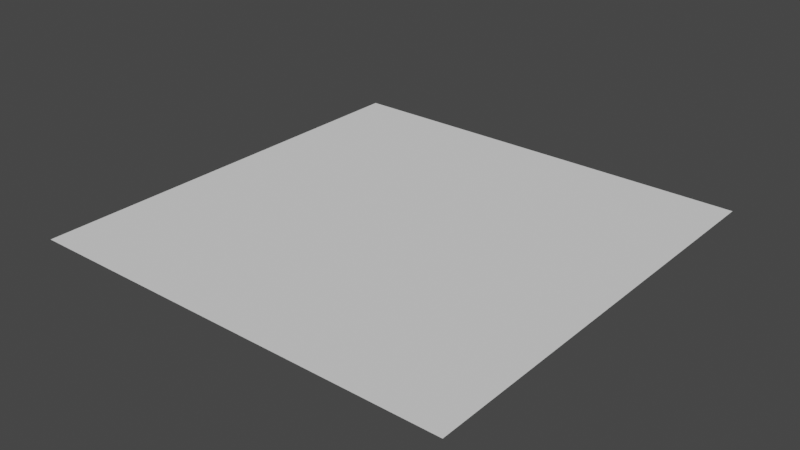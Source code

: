 # Source: Plane.blend  (saved by Blender 2.81.16; exported with 4.5.12 LTS)
import bpy
from mathutils import Matrix  # noqa: F401  (used for matrix-valued properties, if any)

bpy.ops.wm.read_factory_settings(use_empty=True)
scene = bpy.context.scene
scene.name = 'Scene'

# ---- collections
col_collection = bpy.data.collections.new('Collection'); scene.collection.children.link(col_collection)

# ---- world
world_world = bpy.data.worlds.new('World'); scene.world = world_world
world_world.use_nodes = True; world_world.node_tree.nodes.clear()
_N = world_world.node_tree.nodes; _L = world_world.node_tree.links
n0 = _N.new('ShaderNodeOutputWorld'); n0.name = 'World Output'; n0.location = (300, 300)
n1 = _N.new('ShaderNodeBackground'); n1.name = 'Background'; n1.location = (10, 300)
n1.inputs[0].default_value = (0.05088, 0.05088, 0.05088, 1.0)
_L.new(n1.outputs[0], n0.inputs[0])
n0.is_active_output = True
world_world.color = (0.05088, 0.05088, 0.05088)
world_world.use_sun_shadow = False
world_world.sun_shadow_jitter_overblur = 0.0

# ---- meshes
me_plane = bpy.data.meshes.new('Plane')
me_plane.from_pydata([(-1.0, -1.0, 0.0), (1.0, -1.0, 0.0), (-1.0, 1.0, 0.0), (1.0, 1.0, 0.0)], [], [(0, 1, 3, 2)])
_uv = me_plane.uv_layers.new(name='UVMap')
_uv.uv.foreach_set('vector', [0.0, 0.0, 1.0, 0.0, 1.0, 1.0, 0.0, 1.0])
me_plane.use_remesh_fix_poles = True
me_plane.use_remesh_preserve_attributes = False
me_plane.use_mirror_vertex_groups = False
me_plane.update()

# ---- objects
ob_plane = bpy.data.objects.new('Plane', me_plane)

# ---- transforms, parenting, visibility, modifiers, constraints
ob_plane.location = (0.0, 0.0, 0.0)
ob_plane.lineart.crease_threshold = 0.0

# ---- collection membership
col_collection.objects.link(ob_plane)

# ---- scene / render settings (as saved in the file)
scene.frame_start = 1; scene.frame_end = 250; scene.frame_set(1)
scene.render.engine = 'BLENDER_EEVEE_NEXT'
scene.cycles.use_denoising = False
scene.cycles.samples = 128
scene.cycles.sampling_pattern = 'TABULATED_SOBOL'
scene.cycles.use_adaptive_sampling = False
scene.cycles.use_light_tree = False
scene.view_settings.view_transform = 'Filmic'
bpy.context.view_layer.update()

# ---- added for rendering (the .blend has no active camera and no usable light): camera, sun
cam_auto = bpy.data.cameras.new('AutoCamera')
cam_auto.lens = 50.0
cam_auto.sensor_width = 36.0
cam_auto.clip_end = 1000.0
ob_auto_camera = bpy.data.objects.new('AutoCamera', cam_auto)
scene.collection.objects.link(ob_auto_camera)
ob_auto_camera.location = (2.61693, -3.14032, 2.09354)
ob_auto_camera.rotation_euler = (1.09748, -7.21219e-08, 0.694738)
scene.camera = ob_auto_camera
light_auto_sun = bpy.data.lights.new('AutoSun', 'SUN')
light_auto_sun.energy = 3.0
light_auto_sun.angle = 0.0523599
ob_auto_sun = bpy.data.objects.new('AutoSun', light_auto_sun)
scene.collection.objects.link(ob_auto_sun)
ob_auto_sun.rotation_euler = (0.872665, 0.174533, 0.523599)
bpy.context.view_layer.update()
